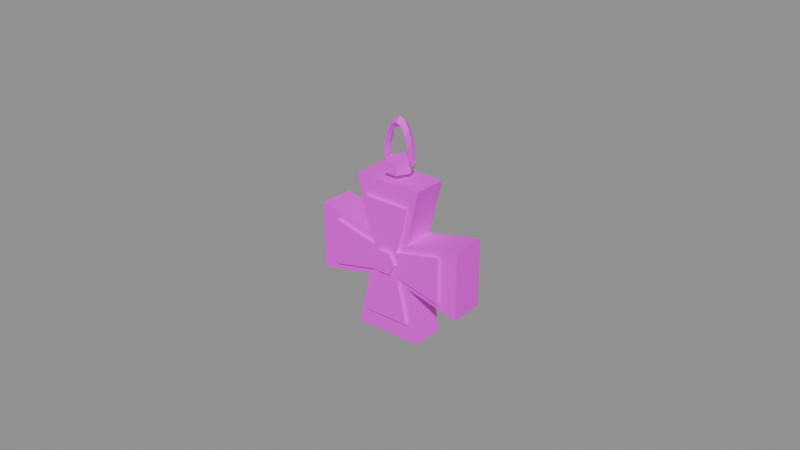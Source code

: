 # Source: item.encolpion_amulet.blend  (saved by Blender 5.2.45; exported with 4.5.12 LTS)
import bpy
from mathutils import Matrix  # noqa: F401  (used for matrix-valued properties, if any)

bpy.ops.wm.read_factory_settings(use_empty=True)
scene = bpy.context.scene
scene.name = 'Scene'

# ---- images (referenced by path relative to the original .blend; pixels are not part of the script)
import os
ASSET_DIR = os.environ.get("B2B_ASSET_DIR", "")  # directory of the original .blend (textures are referenced by path, not embedded)
HERE = os.path.dirname(os.path.abspath(__file__))  # packed textures are extracted next to this script under _unpacked/

def load_image(name, relpath, width, height, colorspace="sRGB"):
    """Load a texture the original file referenced (path relative to the .blend, or extracted next to this script)."""
    p = next((c for c in (os.path.join(HERE, relpath), os.path.join(ASSET_DIR, relpath)) if relpath and os.path.exists(c)), "")
    if p:
        img = bpy.data.images.load(p, check_existing=True)
        img.name = name
    else:  # same state as the original file: an image datablock whose file is absent (Cycles renders it pink)
        img = bpy.data.images.new(name, width, height)
        img.source = "FILE"
        img.filepath = "//" + (relpath or name)
    img.colorspace_settings.name = colorspace
    return img
img_palette_png = load_image('palette.png', 'palette.png', 1024, 1024, 'sRGB')

# ---- materials (node trees are filled in below, after node groups)
mat_palette = bpy.data.materials.new('palette')

# ---- material node trees
mat_palette.use_nodes = True; mat_palette.node_tree.nodes.clear()
_N = mat_palette.node_tree.nodes; _L = mat_palette.node_tree.links
n0 = _N.new('ShaderNodeBsdfPrincipled'); n0.name = 'Principled BSDF'; n0.location = (-200, 100)
n0.inputs[10].default_value = 0.005
n1 = _N.new('ShaderNodeOutputMaterial'); n1.name = 'Material Output'; n1.location = (200, 100)
n2 = _N.new('ShaderNodeTexImage'); n2.name = 'Image Texture'; n2.location = (0, 0)
n2.image = img_palette_png
n2.interpolation = 'Closest'
_L.new(n0.outputs[0], n1.inputs[0])
_L.new(n2.outputs[0], n0.inputs[0])
n1.is_active_output = True

# ---- meshes
me_encolpion_amulet = bpy.data.meshes.new('encolpion_amulet')
me_encolpion_amulet.from_pydata([(-0.007, -0.0055, 0.0345), (-0.011, -0.0055, 0.0525), (0.011, -0.0055, 0.0525), (0.007, -0.0055, 0.0345), (0.025, -0.0055, 0.0385), (0.025, -0.0055, 0.0165), (0.007, -0.0055, 0.0205), (0.011, -0.0055, 0.0025), (-0.011, -0.0055, 0.0025), (-0.007, -0.0055, 0.0205), (-0.025, -0.0055, 0.0165), (-0.025, -0.0055, 0.0385), (-0.007, 0.0055, 0.0345), (-0.011, 0.0055, 0.0525), (0.011, 0.0055, 0.0525), (0.007, 0.0055, 0.0345), (0.025, 0.0055, 0.0385), (0.025, 0.0055, 0.0165), (0.007, 0.0055, 0.0205), (0.011, 0.0055, 0.0025), (-0.011, 0.0055, 0.0025), (-0.007, 0.0055, 0.0205), (-0.025, 0.0055, 0.0165), (-0.025, 0.0055, 0.0385), (-0.004, -0.0065, 0.0315), (-0.0075, -0.0065, 0.0465), (0.0075, -0.0065, 0.0465), (0.004, -0.0065, 0.0315), (0.019, -0.0065, 0.035), (0.019, -0.0065, 0.02), (0.004, -0.0065, 0.0235), (0.0075, -0.0065, 0.0085), (-0.0075, -0.0065, 0.0085), (-0.004, -0.0065, 0.0235), (-0.019, -0.0065, 0.02), (-0.019, -0.0065, 0.035), (-0.004, -0.0055, 0.0315), (-0.0075, -0.0055, 0.0465), (0.0075, -0.0055, 0.0465), (0.004, -0.0055, 0.0315), (0.019, -0.0055, 0.035), (0.019, -0.0055, 0.02), (0.004, -0.0055, 0.0235), (0.0075, -0.0055, 0.0085), (-0.0075, -0.0055, 0.0085), (-0.004, -0.0055, 0.0235), (-0.019, -0.0055, 0.02), (-0.019, -0.0055, 0.035), (0.004, -0.0075, 0.0275), (0.002, -0.0075, 0.03096), (-0.002, -0.0075, 0.03096), (-0.004, -0.0075, 0.0275), (-0.002, -0.0075, 0.02404), (0.002, -0.0075, 0.02404), (0.004, -0.0065, 0.0275), (0.002, -0.0065, 0.03096), (-0.002, -0.0065, 0.03096), (-0.004, -0.0065, 0.0275), (-0.002, -0.0065, 0.02404), (0.002, -0.0065, 0.02404), (-0.004, 0.0055, 0.0315), (-0.0075, 0.0055, 0.0465), (0.0075, 0.0055, 0.0465), (0.004, 0.0055, 0.0315), (0.019, 0.0055, 0.035), (0.019, 0.0055, 0.02), (0.004, 0.0055, 0.0235), (0.0075, 0.0055, 0.0085), (-0.0075, 0.0055, 0.0085), (-0.004, 0.0055, 0.0235), (-0.019, 0.0055, 0.02), (-0.019, 0.0055, 0.035), (-0.004, 0.0065, 0.0315), (-0.0075, 0.0065, 0.0465), (0.0075, 0.0065, 0.0465), (0.004, 0.0065, 0.0315), (0.019, 0.0065, 0.035), (0.019, 0.0065, 0.02), (0.004, 0.0065, 0.0235), (0.0075, 0.0065, 0.0085), (-0.0075, 0.0065, 0.0085), (-0.004, 0.0065, 0.0235), (-0.019, 0.0065, 0.02), (-0.019, 0.0065, 0.035), (0.004, 0.0065, 0.0275), (0.002, 0.0065, 0.03096), (-0.002, 0.0065, 0.03096), (-0.004, 0.0065, 0.0275), (-0.002, 0.0065, 0.02404), (0.002, 0.0065, 0.02404), (0.004, 0.0075, 0.0275), (0.002, 0.0075, 0.03096), (-0.002, 0.0075, 0.03096), (-0.004, 0.0075, 0.0275), (-0.002, 0.0075, 0.02404), (0.002, 0.0075, 0.02404), (0.004, 0.0, 0.0545), (0.002, 0.004157, 0.0545), (-0.002, 0.004157, 0.0545), (-0.004, 5.878e-19, 0.0545), (-0.002, -0.004157, 0.0545), (0.002, -0.004157, 0.0545), (0.004, 0.0, 0.058), (0.002, 0.004157, 0.058), (-0.002, 0.004157, 0.058), (-0.004, 5.878e-19, 0.058), (-0.002, -0.004157, 0.058), (0.002, -0.004157, 0.058), (0.0045, 0.0016, 0.058), (0.0045, 9.797e-20, 0.0596), (0.0045, -0.0016, 0.058), (0.0045, -2.939e-19, 0.0564), (0.004157, 0.0016, 0.0624), (0.004157, 9.797e-20, 0.064), (0.004157, -0.0016, 0.0624), (0.004157, -2.939e-19, 0.0608), (0.003182, 0.0016, 0.06613), (0.003182, 9.797e-20, 0.06773), (0.003182, -0.0016, 0.06613), (0.003182, -2.939e-19, 0.06453), (0.001722, 0.0016, 0.06862), (0.001722, 9.797e-20, 0.07022), (0.001722, -0.0016, 0.06862), (0.001722, -2.939e-19, 0.06702), (2.755e-19, 0.0016, 0.0695), (2.755e-19, 9.797e-20, 0.0711), (2.755e-19, -0.0016, 0.0695), (2.755e-19, -2.939e-19, 0.0679), (-0.001722, 0.0016, 0.06862), (-0.001722, 9.797e-20, 0.07022), (-0.001722, -0.0016, 0.06862), (-0.001722, -2.939e-19, 0.06702), (-0.003182, 0.0016, 0.06613), (-0.003182, 9.797e-20, 0.06773), (-0.003182, -0.0016, 0.06613), (-0.003182, -2.939e-19, 0.06453), (-0.004157, 0.0016, 0.0624), (-0.004157, 9.797e-20, 0.064), (-0.004157, -0.0016, 0.0624), (-0.004157, -2.939e-19, 0.0608), (-0.0045, 0.0016, 0.058), (-0.0045, 9.797e-20, 0.0596), (-0.0045, -0.0016, 0.058), (-0.0045, -2.939e-19, 0.0564)], [], [(11, 10, 9, 8, 7, 6, 5, 4, 3, 2, 1, 0), (12, 13, 14, 15, 16, 17, 18, 19, 20, 21, 22, 23), (0, 1, 13, 12), (1, 2, 14, 13), (2, 3, 15, 14), (3, 4, 16, 15), (4, 5, 17, 16), (5, 6, 18, 17), (6, 7, 19, 18), (7, 8, 20, 19), (8, 9, 21, 20), (9, 10, 22, 21), (10, 11, 23, 22), (11, 0, 12, 23), (35, 34, 33, 32, 31, 30, 29, 28, 27, 26, 25, 24), (36, 37, 38, 39, 40, 41, 42, 43, 44, 45, 46, 47), (24, 25, 37, 36), (25, 26, 38, 37), (26, 27, 39, 38), (27, 28, 40, 39), (28, 29, 41, 40), (29, 30, 42, 41), (30, 31, 43, 42), (31, 32, 44, 43), (32, 33, 45, 44), (33, 34, 46, 45), (34, 35, 47, 46), (35, 24, 36, 47), (53, 48, 49, 50, 51, 52), (54, 59, 58, 57, 56, 55), (48, 54, 55, 49), (49, 55, 56, 50), (50, 56, 57, 51), (51, 57, 58, 52), (52, 58, 59, 53), (53, 59, 54, 48), (71, 70, 69, 68, 67, 66, 65, 64, 63, 62, 61, 60), (72, 73, 74, 75, 76, 77, 78, 79, 80, 81, 82, 83), (60, 61, 73, 72), (61, 62, 74, 73), (62, 63, 75, 74), (63, 64, 76, 75), (64, 65, 77, 76), (65, 66, 78, 77), (66, 67, 79, 78), (67, 68, 80, 79), (68, 69, 81, 80), (69, 70, 82, 81), (70, 71, 83, 82), (71, 60, 72, 83), (89, 84, 85, 86, 87, 88), (90, 95, 94, 93, 92, 91), (84, 90, 91, 85), (85, 91, 92, 86), (86, 92, 93, 87), (87, 93, 94, 88), (88, 94, 95, 89), (89, 95, 90, 84), (96, 97, 103, 102), (97, 98, 104, 103), (98, 99, 105, 104), (99, 100, 106, 105), (100, 101, 107, 106), (101, 96, 102, 107), (101, 100, 99, 98, 97, 96), (102, 103, 104, 105, 106, 107), (108, 109, 113, 112), (109, 110, 114, 113), (110, 111, 115, 114), (111, 108, 112, 115), (112, 113, 117, 116), (113, 114, 118, 117), (114, 115, 119, 118), (115, 112, 116, 119), (116, 117, 121, 120), (117, 118, 122, 121), (118, 119, 123, 122), (119, 116, 120, 123), (120, 121, 125, 124), (121, 122, 126, 125), (122, 123, 127, 126), (123, 120, 124, 127), (124, 125, 129, 128), (125, 126, 130, 129), (126, 127, 131, 130), (127, 124, 128, 131), (128, 129, 133, 132), (129, 130, 134, 133), (130, 131, 135, 134), (131, 128, 132, 135), (132, 133, 137, 136), (133, 134, 138, 137), (134, 135, 139, 138), (135, 132, 136, 139), (136, 137, 141, 140), (137, 138, 142, 141), (138, 139, 143, 142), (139, 136, 140, 143)])
_uv = me_encolpion_amulet.uv_layers.new(name='UVMap')
_uv.uv.foreach_set('vector', [0.8125, 0.2778, 0.8125, 0.2778, 0.8125, 0.2778, 0.8125, 0.2778, 0.8125, 0.2778, 0.8125, 0.2778, 0.8125, 0.2778, 0.8125, 0.2778, 0.8125, 0.2778, 0.8125, 0.2778, 0.8125, 0.2778, 0.8125, 0.2778, 0.8125, 0.2778, 0.8125, 0.2778, 0.8125, 0.2778, 0.8125, 0.2778, 0.8125, 0.2778, 0.8125, 0.2778, 0.8125, 0.2778, 0.8125, 0.2778, 0.8125, 0.2778, 0.8125, 0.2778, 0.8125, 0.2778, 0.8125, 0.2778, 0.9375, 0.2778, 0.9375, 0.2778, 0.9375, 0.2778, 0.9375, 0.2778, 0.9375, 0.2778, 0.9375, 0.2778, 0.9375, 0.2778, 0.9375, 0.2778, 0.9375, 0.2778, 0.9375, 0.2778, 0.9375, 0.2778, 0.9375, 0.2778, 0.9375, 0.2778, 0.9375, 0.2778, 0.9375, 0.2778, 0.9375, 0.2778, 0.9375, 0.2778, 0.9375, 0.2778, 0.9375, 0.2778, 0.9375, 0.2778, 0.9375, 0.2778, 0.9375, 0.2778, 0.9375, 0.2778, 0.9375, 0.2778, 0.9375, 0.2778, 0.9375, 0.2778, 0.9375, 0.2778, 0.9375, 0.2778, 0.9375, 0.2778, 0.9375, 0.2778, 0.9375, 0.2778, 0.9375, 0.2778, 0.9375, 0.2778, 0.9375, 0.2778, 0.9375, 0.2778, 0.9375, 0.2778, 0.9375, 0.2778, 0.9375, 0.2778, 0.9375, 0.2778, 0.9375, 0.2778, 0.9375, 0.2778, 0.9375, 0.2778, 0.9375, 0.2778, 0.9375, 0.2778, 0.9375, 0.2778, 0.9375, 0.2778, 0.9375, 0.2778, 0.9375, 0.2778, 0.9375, 0.1667, 0.9375, 0.1667, 0.9375, 0.1667, 0.9375, 0.1667, 0.9375, 0.1667, 0.9375, 0.1667, 0.9375, 0.1667, 0.9375, 0.1667, 0.9375, 0.1667, 0.9375, 0.1667, 0.9375, 0.1667, 0.9375, 0.1667, 0.9375, 0.1667, 0.9375, 0.1667, 0.9375, 0.1667, 0.9375, 0.1667, 0.9375, 0.1667, 0.9375, 0.1667, 0.9375, 0.1667, 0.9375, 0.1667, 0.9375, 0.1667, 0.9375, 0.1667, 0.9375, 0.1667, 0.9375, 0.1667, 0.9375, 0.1667, 0.9375, 0.1667, 0.9375, 0.1667, 0.9375, 0.1667, 0.9375, 0.1667, 0.9375, 0.1667, 0.9375, 0.1667, 0.9375, 0.1667, 0.9375, 0.1667, 0.9375, 0.1667, 0.9375, 0.1667, 0.9375, 0.1667, 0.9375, 0.1667, 0.9375, 0.1667, 0.9375, 0.1667, 0.9375, 0.1667, 0.9375, 0.1667, 0.9375, 0.1667, 0.9375, 0.1667, 0.9375, 0.1667, 0.9375, 0.1667, 0.9375, 0.1667, 0.9375, 0.1667, 0.9375, 0.1667, 0.9375, 0.1667, 0.9375, 0.1667, 0.9375, 0.1667, 0.9375, 0.1667, 0.9375, 0.1667, 0.9375, 0.1667, 0.9375, 0.1667, 0.9375, 0.1667, 0.9375, 0.1667, 0.9375, 0.1667, 0.9375, 0.1667, 0.9375, 0.1667, 0.9375, 0.1667, 0.9375, 0.1667, 0.9375, 0.1667, 0.9375, 0.1667, 0.9375, 0.1667, 0.9375, 0.1667, 0.9375, 0.1667, 0.9375, 0.1667, 0.9375, 0.1667, 0.9375, 0.1667, 0.9375, 0.1667, 0.9375, 0.1667, 0.4375, 0.1667, 0.4375, 0.1667, 0.4375, 0.1667, 0.4375, 0.1667, 0.4375, 0.1667, 0.4375, 0.1667, 0.4375, 0.1667, 0.4375, 0.1667, 0.4375, 0.1667, 0.4375, 0.1667, 0.4375, 0.1667, 0.4375, 0.1667, 0.4375, 0.1667, 0.4375, 0.1667, 0.4375, 0.1667, 0.4375, 0.1667, 0.4375, 0.1667, 0.4375, 0.1667, 0.4375, 0.1667, 0.4375, 0.1667, 0.4375, 0.1667, 0.4375, 0.1667, 0.4375, 0.1667, 0.4375, 0.1667, 0.4375, 0.1667, 0.4375, 0.1667, 0.4375, 0.1667, 0.4375, 0.1667, 0.4375, 0.1667, 0.4375, 0.1667, 0.4375, 0.1667, 0.4375, 0.1667, 0.4375, 0.1667, 0.4375, 0.1667, 0.4375, 0.1667, 0.4375, 0.1667, 0.6875, 0.2778, 0.6875, 0.2778, 0.6875, 0.2778, 0.6875, 0.2778, 0.6875, 0.2778, 0.6875, 0.2778, 0.6875, 0.2778, 0.6875, 0.2778, 0.6875, 0.2778, 0.6875, 0.2778, 0.6875, 0.2778, 0.6875, 0.2778, 0.6875, 0.2778, 0.6875, 0.2778, 0.6875, 0.2778, 0.6875, 0.2778, 0.6875, 0.2778, 0.6875, 0.2778, 0.6875, 0.2778, 0.6875, 0.2778, 0.6875, 0.2778, 0.6875, 0.2778, 0.6875, 0.2778, 0.6875, 0.2778, 0.6875, 0.2778, 0.6875, 0.2778, 0.6875, 0.2778, 0.6875, 0.2778, 0.6875, 0.2778, 0.6875, 0.2778, 0.6875, 0.2778, 0.6875, 0.2778, 0.6875, 0.2778, 0.6875, 0.2778, 0.6875, 0.2778, 0.6875, 0.2778, 0.6875, 0.2778, 0.6875, 0.2778, 0.6875, 0.2778, 0.6875, 0.2778, 0.6875, 0.2778, 0.6875, 0.2778, 0.6875, 0.2778, 0.6875, 0.2778, 0.6875, 0.2778, 0.6875, 0.2778, 0.6875, 0.2778, 0.6875, 0.2778, 0.6875, 0.2778, 0.6875, 0.2778, 0.6875, 0.2778, 0.6875, 0.2778, 0.6875, 0.2778, 0.6875, 0.2778, 0.6875, 0.2778, 0.6875, 0.2778, 0.6875, 0.2778, 0.6875, 0.2778, 0.6875, 0.2778, 0.6875, 0.2778, 0.6875, 0.2778, 0.6875, 0.2778, 0.6875, 0.2778, 0.6875, 0.2778, 0.6875, 0.2778, 0.6875, 0.2778, 0.6875, 0.2778, 0.6875, 0.2778, 0.6875, 0.2778, 0.6875, 0.2778, 0.6875, 0.2778, 0.6875, 0.2778, 0.9375, 0.2778, 0.9375, 0.2778, 0.9375, 0.2778, 0.9375, 0.2778, 0.9375, 0.2778, 0.9375, 0.2778, 0.9375, 0.2778, 0.9375, 0.2778, 0.9375, 0.2778, 0.9375, 0.2778, 0.9375, 0.2778, 0.9375, 0.2778, 0.9375, 0.2778, 0.9375, 0.2778, 0.9375, 0.2778, 0.9375, 0.2778, 0.9375, 0.2778, 0.9375, 0.2778, 0.9375, 0.2778, 0.9375, 0.2778, 0.9375, 0.2778, 0.9375, 0.2778, 0.9375, 0.2778, 0.9375, 0.2778, 0.9375, 0.2778, 0.9375, 0.2778, 0.9375, 0.2778, 0.9375, 0.2778, 0.9375, 0.2778, 0.9375, 0.2778, 0.9375, 0.2778, 0.9375, 0.2778, 0.9375, 0.2778, 0.9375, 0.2778, 0.9375, 0.2778, 0.9375, 0.2778, 0.9375, 0.2778, 0.9375, 0.2778, 0.9375, 0.2778, 0.9375, 0.2778, 0.9375, 0.2778, 0.9375, 0.2778, 0.9375, 0.2778, 0.9375, 0.2778, 0.9375, 0.2778, 0.9375, 0.2778, 0.9375, 0.2778, 0.9375, 0.2778, 0.9375, 0.2778, 0.9375, 0.2778, 0.9375, 0.2778, 0.9375, 0.2778, 0.9375, 0.2778, 0.9375, 0.2778, 0.9375, 0.2778, 0.9375, 0.2778, 0.9375, 0.2778, 0.9375, 0.2778, 0.9375, 0.2778, 0.9375, 0.2778, 0.9375, 0.2778, 0.9375, 0.2778, 0.9375, 0.2778, 0.9375, 0.2778, 0.9375, 0.2778, 0.9375, 0.2778, 0.9375, 0.2778, 0.9375, 0.2778, 0.9375, 0.2778, 0.9375, 0.2778, 0.9375, 0.2778, 0.9375, 0.2778, 0.8125, 0.2778, 0.8125, 0.2778, 0.8125, 0.2778, 0.8125, 0.2778, 0.8125, 0.2778, 0.8125, 0.2778, 0.8125, 0.2778, 0.8125, 0.2778, 0.8125, 0.2778, 0.8125, 0.2778, 0.8125, 0.2778, 0.8125, 0.2778, 0.8125, 0.2778, 0.8125, 0.2778, 0.8125, 0.2778, 0.8125, 0.2778, 0.8125, 0.2778, 0.8125, 0.2778, 0.8125, 0.2778, 0.8125, 0.2778, 0.8125, 0.2778, 0.8125, 0.2778, 0.8125, 0.2778, 0.8125, 0.2778, 0.8125, 0.2778, 0.8125, 0.2778, 0.8125, 0.2778, 0.8125, 0.2778, 0.8125, 0.2778, 0.8125, 0.2778, 0.8125, 0.2778, 0.8125, 0.2778, 0.8125, 0.2778, 0.8125, 0.2778, 0.8125, 0.2778, 0.8125, 0.2778, 0.8125, 0.2778, 0.8125, 0.2778, 0.8125, 0.2778, 0.8125, 0.2778, 0.8125, 0.2778, 0.8125, 0.2778, 0.8125, 0.2778, 0.8125, 0.2778, 0.8125, 0.2778, 0.8125, 0.2778, 0.8125, 0.2778, 0.8125, 0.2778, 0.8125, 0.2778, 0.8125, 0.2778, 0.8125, 0.2778, 0.8125, 0.2778, 0.8125, 0.2778, 0.8125, 0.2778, 0.8125, 0.2778, 0.8125, 0.2778, 0.8125, 0.2778, 0.8125, 0.2778, 0.8125, 0.2778, 0.8125, 0.2778, 0.8125, 0.2778, 0.8125, 0.2778, 0.8125, 0.2778, 0.8125, 0.2778, 0.8125, 0.2778, 0.8125, 0.2778, 0.8125, 0.2778, 0.8125, 0.2778, 0.8125, 0.2778, 0.8125, 0.2778, 0.8125, 0.2778, 0.8125, 0.2778, 0.8125, 0.2778, 0.8125, 0.2778, 0.8125, 0.2778, 0.8125, 0.2778, 0.8125, 0.2778, 0.8125, 0.2778, 0.8125, 0.2778, 0.8125, 0.2778, 0.8125, 0.2778, 0.8125, 0.2778, 0.8125, 0.2778, 0.8125, 0.2778, 0.8125, 0.2778, 0.8125, 0.2778, 0.8125, 0.2778, 0.8125, 0.2778, 0.8125, 0.2778, 0.8125, 0.2778, 0.8125, 0.2778, 0.8125, 0.2778, 0.8125, 0.2778, 0.8125, 0.2778, 0.8125, 0.2778, 0.8125, 0.2778, 0.8125, 0.2778, 0.8125, 0.2778, 0.8125, 0.2778, 0.8125, 0.2778, 0.8125, 0.2778, 0.8125, 0.2778, 0.8125, 0.2778, 0.8125, 0.2778, 0.8125, 0.2778, 0.8125, 0.2778, 0.8125, 0.2778, 0.8125, 0.2778, 0.8125, 0.2778, 0.8125, 0.2778, 0.8125, 0.2778, 0.8125, 0.2778, 0.8125, 0.2778, 0.8125, 0.2778, 0.8125, 0.2778, 0.8125, 0.2778, 0.8125, 0.2778, 0.8125, 0.2778, 0.8125, 0.2778, 0.8125, 0.2778, 0.8125, 0.2778, 0.8125, 0.2778, 0.8125, 0.2778, 0.8125, 0.2778, 0.8125, 0.2778, 0.8125, 0.2778, 0.8125, 0.2778, 0.8125, 0.2778])
me_encolpion_amulet.materials.append(mat_palette)
me_encolpion_amulet.update()

# ---- objects
ob_encolpion_amulet = bpy.data.objects.new('encolpion_amulet', me_encolpion_amulet)

# ---- transforms, parenting, visibility, modifiers, constraints
ob_encolpion_amulet.location = (0.0, 0.0, 0.0)

# ---- collection membership
scene.collection.objects.link(ob_encolpion_amulet)

# ---- scene / render settings (as saved in the file)
scene.frame_start = 1; scene.frame_end = 250; scene.frame_set(1)
scene.render.engine = 'BLENDER_EEVEE_NEXT'
scene.render.bake_bias = 0.0
scene.render.bake_samples = 0
scene.render.compositor_device = 'GPU'
scene.eevee.use_volume_custom_range = False
scene.eevee.fast_gi_thickness_near = 0.1
scene.eevee.fast_gi_thickness_far = 0.0
scene.eevee.ray_tracing_options.screen_trace_thickness = 0.1
bpy.context.view_layer.update()

# ---- added for rendering (the .blend has no active camera and no usable light): camera, sun + grey world if the file has none
cam_auto = bpy.data.cameras.new('AutoCamera')
cam_auto.lens = 50.0
cam_auto.sensor_width = 36.0
cam_auto.clip_end = 1000.0
ob_auto_camera = bpy.data.objects.new('AutoCamera', cam_auto)
scene.collection.objects.link(ob_auto_camera)
ob_auto_camera.location = (0.185045, -0.222054, 0.184836)
ob_auto_camera.rotation_euler = (1.09748, -7.21219e-08, 0.694738)
scene.camera = ob_auto_camera
light_auto_sun = bpy.data.lights.new('AutoSun', 'SUN')
light_auto_sun.energy = 3.0
light_auto_sun.angle = 0.0523599
ob_auto_sun = bpy.data.objects.new('AutoSun', light_auto_sun)
scene.collection.objects.link(ob_auto_sun)
ob_auto_sun.rotation_euler = (0.872665, 0.174533, 0.523599)
if scene.world is None:
    world_auto = bpy.data.worlds.new('AutoWorld')
    world_auto.color = (0.3, 0.3, 0.3)
    scene.world = world_auto
bpy.context.view_layer.update()

